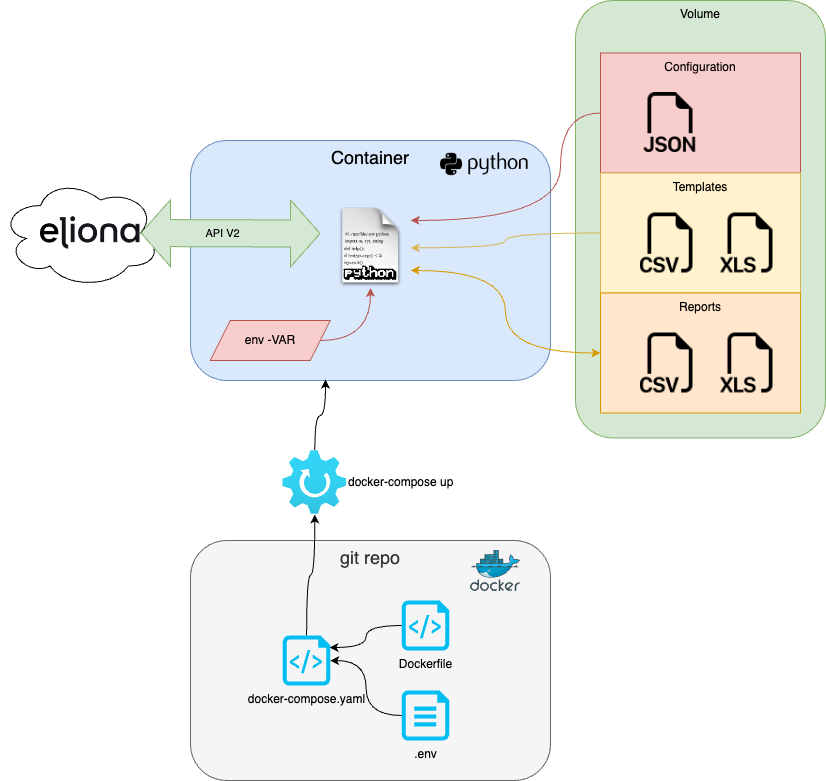

The diagram above was exported from draw.io. Its source (the exported page's mxGraphModel, read from the mxfile embedded in the PNG):
<mxGraphModel dx="1114" dy="743" grid="1" gridSize="10" guides="1" tooltips="1" connect="1" arrows="1" fold="1" page="1" pageScale="1" pageWidth="827" pageHeight="1169" math="0" shadow="0">
  <root>
    <mxCell id="0" />
    <mxCell id="1" parent="0" />
    <mxCell id="I1el0wAQfucEpOMZlgk7-36" value="git repo" style="rounded=1;whiteSpace=wrap;html=1;verticalAlign=top;fontSize=18;horizontal=1;fillColor=#f5f5f5;strokeColor=#666666;fontColor=#333333;" vertex="1" parent="1">
      <mxGeometry x="190" y="600" width="360" height="240" as="geometry" />
    </mxCell>
    <mxCell id="I1el0wAQfucEpOMZlgk7-30" value="Volume" style="rounded=1;whiteSpace=wrap;html=1;verticalAlign=top;fillColor=#d5e8d4;strokeColor=#82b366;horizontal=1;" vertex="1" parent="1">
      <mxGeometry x="575" y="60" width="250" height="437.5" as="geometry" />
    </mxCell>
    <mxCell id="I1el0wAQfucEpOMZlgk7-1" value="Container" style="rounded=1;whiteSpace=wrap;html=1;verticalAlign=top;fontSize=18;horizontal=1;fillColor=#dae8fc;strokeColor=#6c8ebf;" vertex="1" parent="1">
      <mxGeometry x="190" y="200" width="360" height="240" as="geometry" />
    </mxCell>
    <mxCell id="I1el0wAQfucEpOMZlgk7-25" style="edgeStyle=orthogonalEdgeStyle;rounded=0;orthogonalLoop=1;jettySize=auto;html=1;exitX=0;exitY=0.5;exitDx=0;exitDy=0;curved=1;fillColor=#f8cecc;strokeColor=#b85450;" edge="1" parent="1" source="I1el0wAQfucEpOMZlgk7-2" target="I1el0wAQfucEpOMZlgk7-16">
      <mxGeometry relative="1" as="geometry">
        <Array as="points">
          <mxPoint x="560" y="173" />
          <mxPoint x="560" y="280" />
        </Array>
      </mxGeometry>
    </mxCell>
    <mxCell id="I1el0wAQfucEpOMZlgk7-2" value="Configuration" style="rounded=0;whiteSpace=wrap;html=1;verticalAlign=top;fillColor=#f8cecc;strokeColor=#b85450;horizontal=1;" vertex="1" parent="1">
      <mxGeometry x="600" y="112.5" width="200" height="120" as="geometry" />
    </mxCell>
    <mxCell id="I1el0wAQfucEpOMZlgk7-26" style="edgeStyle=orthogonalEdgeStyle;rounded=0;orthogonalLoop=1;jettySize=auto;html=1;curved=1;fillColor=#fff2cc;strokeColor=#d6b656;" edge="1" parent="1" source="I1el0wAQfucEpOMZlgk7-3" target="I1el0wAQfucEpOMZlgk7-16">
      <mxGeometry relative="1" as="geometry" />
    </mxCell>
    <mxCell id="I1el0wAQfucEpOMZlgk7-3" value="Templates" style="rounded=0;whiteSpace=wrap;html=1;verticalAlign=top;fillColor=#fff2cc;strokeColor=#d6b656;" vertex="1" parent="1">
      <mxGeometry x="600" y="232.5" width="200" height="120" as="geometry" />
    </mxCell>
    <mxCell id="I1el0wAQfucEpOMZlgk7-4" value="Reports" style="rounded=0;whiteSpace=wrap;html=1;verticalAlign=top;fillColor=#ffe6cc;strokeColor=#d79b00;" vertex="1" parent="1">
      <mxGeometry x="600" y="352.5" width="200" height="120" as="geometry" />
    </mxCell>
    <mxCell id="I1el0wAQfucEpOMZlgk7-12" value="" style="shape=image;html=1;verticalAlign=top;verticalLabelPosition=bottom;labelBackgroundColor=#ffffff;imageAspect=0;aspect=fixed;image=https://cdn1.iconfinder.com/data/icons/bootstrap-vol-3/16/filetype-xls-128.png" vertex="1" parent="1">
      <mxGeometry x="720" y="272.5" width="60" height="60" as="geometry" />
    </mxCell>
    <mxCell id="I1el0wAQfucEpOMZlgk7-13" value="" style="shape=image;html=1;verticalAlign=top;verticalLabelPosition=bottom;labelBackgroundColor=#ffffff;imageAspect=0;aspect=fixed;image=https://cdn1.iconfinder.com/data/icons/bootstrap-vol-3/16/filetype-csv-128.png" vertex="1" parent="1">
      <mxGeometry x="640" y="272.5" width="60" height="60" as="geometry" />
    </mxCell>
    <mxCell id="I1el0wAQfucEpOMZlgk7-14" value="" style="shape=image;html=1;verticalAlign=top;verticalLabelPosition=bottom;labelBackgroundColor=#ffffff;imageAspect=0;aspect=fixed;image=https://cdn1.iconfinder.com/data/icons/bootstrap-vol-3/16/filetype-csv-128.png" vertex="1" parent="1">
      <mxGeometry x="640" y="392.5" width="60" height="60" as="geometry" />
    </mxCell>
    <mxCell id="I1el0wAQfucEpOMZlgk7-15" value="" style="shape=image;html=1;verticalAlign=top;verticalLabelPosition=bottom;labelBackgroundColor=#ffffff;imageAspect=0;aspect=fixed;image=https://cdn1.iconfinder.com/data/icons/bootstrap-vol-3/16/filetype-xls-128.png" vertex="1" parent="1">
      <mxGeometry x="720" y="392.5" width="60" height="60" as="geometry" />
    </mxCell>
    <mxCell id="I1el0wAQfucEpOMZlgk7-27" style="edgeStyle=orthogonalEdgeStyle;rounded=0;orthogonalLoop=1;jettySize=auto;html=1;entryX=0;entryY=0.5;entryDx=0;entryDy=0;curved=1;fillColor=#ffe6cc;strokeColor=#d79b00;startArrow=classic;startFill=1;" edge="1" parent="1" source="I1el0wAQfucEpOMZlgk7-16" target="I1el0wAQfucEpOMZlgk7-4">
      <mxGeometry relative="1" as="geometry">
        <Array as="points">
          <mxPoint x="505" y="330" />
          <mxPoint x="505" y="413" />
        </Array>
      </mxGeometry>
    </mxCell>
    <mxCell id="I1el0wAQfucEpOMZlgk7-16" value="" style="shape=image;html=1;verticalAlign=top;verticalLabelPosition=bottom;labelBackgroundColor=#ffffff;imageAspect=0;aspect=fixed;image=https://cdn1.iconfinder.com/data/icons/DarkGlass_Reworked/128x128/mimetypes/source_py.png" vertex="1" parent="1">
      <mxGeometry x="329.75" y="267" width="80.5" height="80.5" as="geometry" />
    </mxCell>
    <mxCell id="I1el0wAQfucEpOMZlgk7-17" value="" style="shape=image;html=1;verticalAlign=top;verticalLabelPosition=bottom;labelBackgroundColor=#ffffff;imageAspect=0;aspect=fixed;image=https://cdn1.iconfinder.com/data/icons/bootstrap-vol-3/16/filetype-json-128.png" vertex="1" parent="1">
      <mxGeometry x="640" y="152" width="60" height="60" as="geometry" />
    </mxCell>
    <mxCell id="I1el0wAQfucEpOMZlgk7-18" value="" style="ellipse;shape=cloud;whiteSpace=wrap;html=1;" vertex="1" parent="1">
      <mxGeometry y="237.5" width="160" height="110" as="geometry" />
    </mxCell>
    <mxCell id="I1el0wAQfucEpOMZlgk7-19" value="" style="shape=image;verticalLabelPosition=bottom;labelBackgroundColor=default;verticalAlign=top;aspect=fixed;imageAspect=0;image=https://startup-academy.ch/wp-content/uploads/2021/04/eliona-Logo-Black-1.png;" vertex="1" parent="1">
      <mxGeometry x="40" y="256.25" width="100" height="72.5" as="geometry" />
    </mxCell>
    <mxCell id="I1el0wAQfucEpOMZlgk7-20" value="" style="shape=flexArrow;endArrow=classic;startArrow=classic;html=1;rounded=0;exitX=0.875;exitY=0.5;exitDx=0;exitDy=0;exitPerimeter=0;fillColor=#d5e8d4;strokeColor=#82b366;startWidth=39;startSize=9.5;width=27;endWidth=39;endSize=9.5;" edge="1" parent="1" source="I1el0wAQfucEpOMZlgk7-18">
      <mxGeometry width="100" height="100" relative="1" as="geometry">
        <mxPoint x="70" y="510" as="sourcePoint" />
        <mxPoint x="320" y="293" as="targetPoint" />
        <Array as="points">
          <mxPoint x="290" y="293" />
        </Array>
      </mxGeometry>
    </mxCell>
    <mxCell id="I1el0wAQfucEpOMZlgk7-21" value="API V2" style="edgeLabel;html=1;align=center;verticalAlign=middle;resizable=0;points=[];labelBackgroundColor=none;" vertex="1" connectable="0" parent="I1el0wAQfucEpOMZlgk7-20">
      <mxGeometry x="-0.1089" y="3" relative="1" as="geometry">
        <mxPoint x="1" y="3" as="offset" />
      </mxGeometry>
    </mxCell>
    <mxCell id="I1el0wAQfucEpOMZlgk7-24" value="" style="shape=image;html=1;verticalAlign=top;verticalLabelPosition=bottom;labelBackgroundColor=#ffffff;imageAspect=0;aspect=fixed;image=https://cdn4.iconfinder.com/data/icons/scripting-and-programming-languages/512/660277-Python_logo-128.png" vertex="1" parent="1">
      <mxGeometry x="440" y="179" width="88" height="88" as="geometry" />
    </mxCell>
    <mxCell id="I1el0wAQfucEpOMZlgk7-29" style="edgeStyle=orthogonalEdgeStyle;rounded=0;orthogonalLoop=1;jettySize=auto;html=1;exitX=1;exitY=0.5;exitDx=0;exitDy=0;curved=1;fillColor=#f8cecc;strokeColor=#b85450;" edge="1" parent="1" source="I1el0wAQfucEpOMZlgk7-28" target="I1el0wAQfucEpOMZlgk7-16">
      <mxGeometry relative="1" as="geometry">
        <Array as="points">
          <mxPoint x="370" y="400" />
        </Array>
      </mxGeometry>
    </mxCell>
    <mxCell id="I1el0wAQfucEpOMZlgk7-28" value="env -VAR" style="shape=parallelogram;perimeter=parallelogramPerimeter;whiteSpace=wrap;html=1;fixedSize=1;fillColor=#f8cecc;strokeColor=#b85450;" vertex="1" parent="1">
      <mxGeometry x="209.75" y="380" width="120" height="40" as="geometry" />
    </mxCell>
    <mxCell id="I1el0wAQfucEpOMZlgk7-31" value="" style="image;sketch=0;aspect=fixed;html=1;points=[];align=center;fontSize=12;image=img/lib/mscae/Docker.svg;" vertex="1" parent="1">
      <mxGeometry x="470" y="610" width="50" height="41" as="geometry" />
    </mxCell>
    <mxCell id="I1el0wAQfucEpOMZlgk7-38" style="edgeStyle=orthogonalEdgeStyle;rounded=0;orthogonalLoop=1;jettySize=auto;html=1;curved=1;entryX=0.984;entryY=0.24;entryDx=0;entryDy=0;entryPerimeter=0;" edge="1" parent="1" source="I1el0wAQfucEpOMZlgk7-33" target="I1el0wAQfucEpOMZlgk7-34">
      <mxGeometry relative="1" as="geometry" />
    </mxCell>
    <mxCell id="I1el0wAQfucEpOMZlgk7-33" value="Dockerfile" style="verticalLabelPosition=bottom;html=1;verticalAlign=top;align=center;strokeColor=none;fillColor=#00BEF2;shape=mxgraph.azure.script_file;pointerEvents=1;" vertex="1" parent="1">
      <mxGeometry x="401.25" y="660" width="47.5" height="50" as="geometry" />
    </mxCell>
    <mxCell id="I1el0wAQfucEpOMZlgk7-40" style="edgeStyle=orthogonalEdgeStyle;rounded=0;orthogonalLoop=1;jettySize=auto;html=1;curved=1;" edge="1" parent="1" source="I1el0wAQfucEpOMZlgk7-34" target="I1el0wAQfucEpOMZlgk7-37">
      <mxGeometry relative="1" as="geometry" />
    </mxCell>
    <mxCell id="I1el0wAQfucEpOMZlgk7-34" value="docker-compose.yaml" style="verticalLabelPosition=bottom;html=1;verticalAlign=top;align=center;strokeColor=none;fillColor=#00BEF2;shape=mxgraph.azure.script_file;pointerEvents=1;" vertex="1" parent="1">
      <mxGeometry x="282.25" y="695" width="47.5" height="50" as="geometry" />
    </mxCell>
    <mxCell id="I1el0wAQfucEpOMZlgk7-39" style="edgeStyle=orthogonalEdgeStyle;rounded=0;orthogonalLoop=1;jettySize=auto;html=1;entryX=1;entryY=0.5;entryDx=0;entryDy=0;entryPerimeter=0;curved=1;" edge="1" parent="1" source="I1el0wAQfucEpOMZlgk7-35" target="I1el0wAQfucEpOMZlgk7-34">
      <mxGeometry relative="1" as="geometry" />
    </mxCell>
    <mxCell id="I1el0wAQfucEpOMZlgk7-35" value=".env" style="verticalLabelPosition=bottom;html=1;verticalAlign=top;align=center;strokeColor=none;fillColor=#00BEF2;shape=mxgraph.azure.cloud_services_configuration_file;pointerEvents=1;" vertex="1" parent="1">
      <mxGeometry x="401.25" y="750" width="47.5" height="50" as="geometry" />
    </mxCell>
    <mxCell id="I1el0wAQfucEpOMZlgk7-41" style="edgeStyle=orthogonalEdgeStyle;rounded=0;orthogonalLoop=1;jettySize=auto;html=1;entryX=0.375;entryY=0.996;entryDx=0;entryDy=0;entryPerimeter=0;curved=1;" edge="1" parent="1" source="I1el0wAQfucEpOMZlgk7-37" target="I1el0wAQfucEpOMZlgk7-1">
      <mxGeometry relative="1" as="geometry">
        <Array as="points">
          <mxPoint x="314" y="475" />
          <mxPoint x="325" y="475" />
        </Array>
      </mxGeometry>
    </mxCell>
    <mxCell id="I1el0wAQfucEpOMZlgk7-37" value="docker-compose up" style="image;aspect=fixed;html=1;points=[];align=left;fontSize=12;image=img/lib/azure2/general/Gear.svg;verticalAlign=middle;horizontal=1;labelPosition=right;verticalLabelPosition=middle;" vertex="1" parent="1">
      <mxGeometry x="282.25" y="510" width="64" height="64" as="geometry" />
    </mxCell>
  </root>
</mxGraphModel>